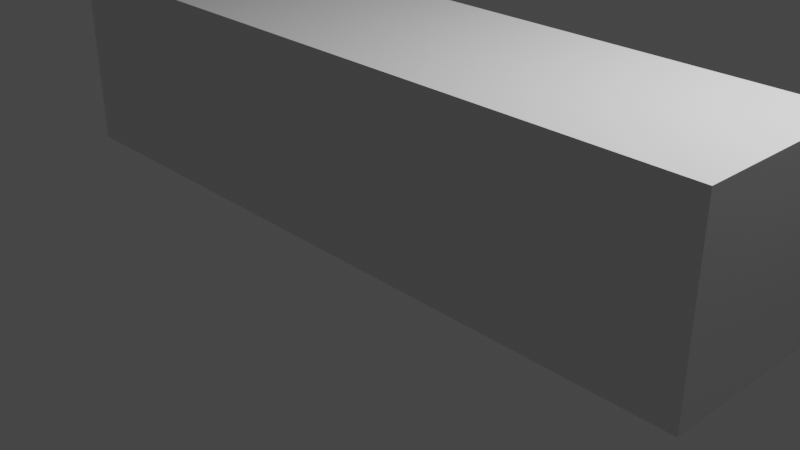 # Source: gn_gen_test.blend  (saved by Blender 3.1.7; exported with 4.5.12 LTS)
import bpy
from mathutils import Matrix  # noqa: F401  (used for matrix-valued properties, if any)

bpy.ops.wm.read_factory_settings(use_empty=True)
scene = bpy.context.scene
scene.name = 'Scene'

# ---- collections
col_collection = bpy.data.collections.new('Collection'); scene.collection.children.link(col_collection)

# ---- materials (node trees are filled in below, after node groups)
mat_material = bpy.data.materials.new('Material')
mat_material.alpha_threshold = 0.0
mat_material.use_transparent_shadow = False
mat_material.line_color = (0.0, 0.0, 0.0, 1.0)

# ---- node groups
ng_geometry_nodes_002 = bpy.data.node_groups.new('Geometry Nodes.002', 'GeometryNodeTree')
_s = ng_geometry_nodes_002.interface.new_socket(name='Geometry', in_out='OUTPUT', socket_type='NodeSocketGeometry')
_s = ng_geometry_nodes_002.interface.new_socket(name='Geometry', in_out='INPUT', socket_type='NodeSocketGeometry')
ng_geometry_nodes_002.is_modifier = True
_N = ng_geometry_nodes_002.nodes; _L = ng_geometry_nodes_002.links
n0 = _N.new('NodeGroupOutput'); n0.name = 'Group Output'; n0.location = (656, 21)
n1 = _N.new('NodeGroupInput'); n1.name = 'Group Input'; n1.location = (-340, 0)
n2 = _N.new('GeometryNodeTransform'); n2.name = 'Transform.001'; n2.location = (-27, 158)
n2.inputs[3].default_value = (4.0, 1.0, 1.0)
n3 = _N.new('GeometryNodeSetPosition'); n3.name = 'Set Position.001'; n3.location = (179, 182)
n3.inputs[3].default_value = (0.0, 0.0, 1.0)
_L.new(n1.outputs[0], n2.inputs[0])
_L.new(n2.outputs[0], n3.inputs[0])
_L.new(n3.outputs[0], n0.inputs[0])
n0.is_active_output = True

# ---- material node trees
mat_material.use_nodes = True; mat_material.node_tree.nodes.clear()
_N = mat_material.node_tree.nodes; _L = mat_material.node_tree.links
n0 = _N.new('ShaderNodeOutputMaterial'); n0.name = 'Material Output'; n0.location = (300, 300)
n1 = _N.new('ShaderNodeBsdfPrincipled'); n1.name = 'Principled BSDF'; n1.location = (10, 300)
n1.distribution = 'GGX'
n1.subsurface_method = 'RANDOM_WALK_SKIN'
n1.inputs[2].default_value = 0.4
n1.inputs[3].default_value = 1.45
n1.inputs[27].default_value = (0.0, 0.0, 0.0, 1.0)
n1.inputs[28].default_value = 1.0
_L.new(n1.outputs[0], n0.inputs[0])
n0.is_active_output = True

# ---- world
world_world = bpy.data.worlds.new('World'); scene.world = world_world
world_world.use_nodes = True; world_world.node_tree.nodes.clear()
_N = world_world.node_tree.nodes; _L = world_world.node_tree.links
n0 = _N.new('ShaderNodeOutputWorld'); n0.name = 'World Output'; n0.location = (300, 300)
n1 = _N.new('ShaderNodeBackground'); n1.name = 'Background'; n1.location = (10, 300)
n1.inputs[0].default_value = (0.05088, 0.05088, 0.05088, 1.0)
_L.new(n1.outputs[0], n0.inputs[0])
n0.is_active_output = True
world_world.color = (0.05088, 0.05088, 0.05088)
world_world.use_sun_shadow = False
world_world.sun_shadow_jitter_overblur = 0.0

# ---- cameras
cam_camera = bpy.data.cameras.new('Camera')
cam_camera.clip_end = 100.0
cam_camera.ortho_scale = 7.314

# ---- lights
light_light = bpy.data.lights.new('Light', 'POINT')
light_light.transmission_factor = 0.0
light_light.energy = 1000.0
light_light.shadow_soft_size = 0.1
light_light.shadow_maximum_resolution = 0.006
light_light.use_absolute_resolution = True

# ---- meshes
me_cube = bpy.data.meshes.new('Cube')
me_cube.from_pydata([(1.0, 1.0, 1.0), (1.0, 1.0, -1.0), (1.0, -1.0, 1.0), (1.0, -1.0, -1.0), (-1.0, 1.0, 1.0), (-1.0, 1.0, -1.0), (-1.0, -1.0, 1.0), (-1.0, -1.0, -1.0)], [], [(0, 4, 6, 2), (3, 2, 6, 7), (7, 6, 4, 5), (5, 1, 3, 7), (1, 0, 2, 3), (5, 4, 0, 1)])
_uv = me_cube.uv_layers.new(name='UVMap')
_uv.uv.foreach_set('vector', [0.625, 0.5, 0.875, 0.5, 0.875, 0.75, 0.625, 0.75, 0.375, 0.75, 0.625, 0.75, 0.625, 1.0, 0.375, 1.0, 0.375, 0.0, 0.625, 0.0, 0.625, 0.25, 0.375, 0.25, 0.125, 0.5, 0.375, 0.5, 0.375, 0.75, 0.125, 0.75, 0.375, 0.5, 0.625, 0.5, 0.625, 0.75, 0.375, 0.75, 0.375, 0.25, 0.625, 0.25, 0.625, 0.5, 0.375, 0.5])
me_cube.materials.append(mat_material)
me_cube.use_remesh_preserve_volume = False
me_cube.use_remesh_preserve_attributes = False
me_cube.use_mirror_vertex_groups = False
me_cube.update()

# ---- objects
ob_cube = bpy.data.objects.new('Cube', me_cube)
ob_light = bpy.data.objects.new('Light', light_light)
ob_camera = bpy.data.objects.new('Camera', cam_camera)

# ---- transforms, parenting, visibility, modifiers, constraints
ob_cube.location = (0.0, 0.0, 0.0)
ob_cube.lock_rotations_4d = False
ob_cube.empty_display_type = 'ARROWS'
ob_cube.lineart.crease_threshold = 0.0
_m = ob_cube.modifiers.new('GeometryNodes', 'NODES')
_m.node_group = ng_geometry_nodes_002
ob_light.location = (4.076, 1.005, 5.904)
ob_light.rotation_euler = (0.6503, 0.05522, 1.866)
ob_light.lock_rotations_4d = False
ob_light.empty_display_type = 'ARROWS'
ob_light.color = (0.0, 0.0, 0.0, 0.0)
ob_light.lineart.crease_threshold = 0.0
ob_camera.location = (7.359, -6.926, 4.958)
ob_camera.rotation_euler = (1.109, 0.0, 0.8149)
ob_camera.lock_rotations_4d = False
ob_camera.empty_display_type = 'ARROWS'
ob_camera.color = (0.0, 0.0, 0.0, 0.0)
ob_camera.display_type = 'WIRE'
ob_camera.lineart.crease_threshold = 0.0

# ---- collection membership
col_collection.objects.link(ob_cube)
col_collection.objects.link(ob_light)
col_collection.objects.link(ob_camera)

# ---- scene / render settings (as saved in the file)
scene.camera = ob_camera
scene.frame_start = 1; scene.frame_end = 250; scene.frame_set(1)
scene.render.engine = 'BLENDER_EEVEE_NEXT'
scene.cycles.sampling_pattern = 'TABULATED_SOBOL'
scene.cycles.use_light_tree = False
scene.view_settings.view_transform = 'Filmic'
bpy.context.view_layer.update()
